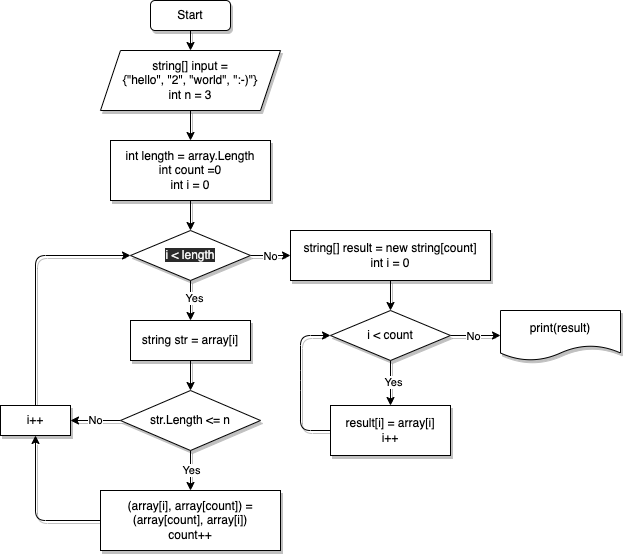

The diagram above was exported from draw.io. Its source (the exported page's mxGraphModel, read from the mxfile embedded in the PNG):
<mxGraphModel dx="679" dy="162" grid="1" gridSize="10" guides="1" tooltips="1" connect="1" arrows="1" fold="1" page="1" pageScale="1" pageWidth="827" pageHeight="1169" math="0" shadow="0">
  <root>
    <mxCell id="0" />
    <mxCell id="1" parent="0" />
    <mxCell id="2" style="edgeStyle=none;html=1;exitX=0.5;exitY=1;exitDx=0;exitDy=0;entryX=0.5;entryY=0;entryDx=0;entryDy=0;shadow=1;" edge="1" parent="1" source="3" target="5">
      <mxGeometry relative="1" as="geometry">
        <mxPoint x="220" y="80" as="targetPoint" />
      </mxGeometry>
    </mxCell>
    <mxCell id="3" value="Start" style="rounded=1;whiteSpace=wrap;html=1;shadow=1;" vertex="1" parent="1">
      <mxGeometry x="180" y="30" width="80" height="30" as="geometry" />
    </mxCell>
    <mxCell id="4" style="edgeStyle=none;html=1;entryX=0.5;entryY=0;entryDx=0;entryDy=0;shadow=1;" edge="1" parent="1" source="5" target="7">
      <mxGeometry relative="1" as="geometry">
        <mxPoint x="220" y="170" as="targetPoint" />
      </mxGeometry>
    </mxCell>
    <mxCell id="5" value="&lt;span&gt;string[] input =&lt;/span&gt;&lt;br&gt;&lt;span&gt;{&quot;hello&quot;, &quot;2&quot;, &quot;world&quot;, &quot;:-)&quot;}&lt;/span&gt;&lt;br&gt;&lt;span&gt;int n = 3&lt;/span&gt;" style="shape=parallelogram;perimeter=parallelogramPerimeter;whiteSpace=wrap;html=1;fixedSize=1;shadow=1;" vertex="1" parent="1">
      <mxGeometry x="130" y="80" width="180" height="60" as="geometry" />
    </mxCell>
    <mxCell id="6" value="" style="edgeStyle=none;html=1;shadow=1;" edge="1" parent="1" source="7" target="12">
      <mxGeometry relative="1" as="geometry" />
    </mxCell>
    <mxCell id="7" value="&lt;span&gt;int length = array.Length&lt;/span&gt;&lt;br&gt;&lt;span&gt;int count =0&lt;/span&gt;&lt;br&gt;&lt;span&gt;int i = 0&lt;/span&gt;" style="rounded=0;whiteSpace=wrap;html=1;shadow=1;" vertex="1" parent="1">
      <mxGeometry x="140" y="170" width="160" height="60" as="geometry" />
    </mxCell>
    <mxCell id="8" value="" style="edgeStyle=none;html=1;shadow=1;" edge="1" parent="1" source="12" target="14">
      <mxGeometry relative="1" as="geometry" />
    </mxCell>
    <mxCell id="9" value="Yes" style="edgeLabel;html=1;align=center;verticalAlign=middle;resizable=0;points=[];shadow=1;" vertex="1" connectable="0" parent="8">
      <mxGeometry x="-0.1415" y="3" relative="1" as="geometry">
        <mxPoint as="offset" />
      </mxGeometry>
    </mxCell>
    <mxCell id="10" value="" style="edgeStyle=none;html=1;shadow=1;" edge="1" parent="1" source="12" target="24">
      <mxGeometry relative="1" as="geometry" />
    </mxCell>
    <mxCell id="11" value="No" style="edgeLabel;html=1;align=center;verticalAlign=middle;resizable=0;points=[];shadow=1;" vertex="1" connectable="0" parent="10">
      <mxGeometry x="-0.0667" relative="1" as="geometry">
        <mxPoint as="offset" />
      </mxGeometry>
    </mxCell>
    <mxCell id="12" value="&lt;meta charset=&quot;utf-8&quot;&gt;&lt;span style=&quot;color: rgb(240, 240, 240); font-family: helvetica; font-size: 12px; font-style: normal; font-weight: 400; letter-spacing: normal; text-align: center; text-indent: 0px; text-transform: none; word-spacing: 0px; background-color: rgb(42, 42, 42); display: inline; float: none;&quot;&gt;i &amp;lt; length&lt;/span&gt;" style="rhombus;whiteSpace=wrap;html=1;rounded=0;shadow=1;" vertex="1" parent="1">
      <mxGeometry x="160" y="260" width="120" height="50" as="geometry" />
    </mxCell>
    <mxCell id="13" value="" style="edgeStyle=none;html=1;shadow=1;" edge="1" parent="1" source="14" target="18">
      <mxGeometry relative="1" as="geometry" />
    </mxCell>
    <mxCell id="14" value="&lt;span&gt;string str = array[i]&lt;/span&gt;" style="whiteSpace=wrap;html=1;rounded=0;shadow=1;" vertex="1" parent="1">
      <mxGeometry x="160" y="350" width="120" height="40" as="geometry" />
    </mxCell>
    <mxCell id="15" value="No" style="edgeStyle=none;html=1;shadow=1;" edge="1" parent="1" source="18" target="20">
      <mxGeometry relative="1" as="geometry" />
    </mxCell>
    <mxCell id="16" value="" style="edgeStyle=none;html=1;shadow=1;" edge="1" parent="1" source="18" target="22">
      <mxGeometry relative="1" as="geometry" />
    </mxCell>
    <mxCell id="17" value="Yes" style="edgeLabel;html=1;align=center;verticalAlign=middle;resizable=0;points=[];shadow=1;" vertex="1" connectable="0" parent="16">
      <mxGeometry x="-0.0332" relative="1" as="geometry">
        <mxPoint as="offset" />
      </mxGeometry>
    </mxCell>
    <mxCell id="18" value="&lt;span&gt;str.Length &amp;lt;= n&lt;/span&gt;" style="rhombus;whiteSpace=wrap;html=1;rounded=0;shadow=1;" vertex="1" parent="1">
      <mxGeometry x="150" y="420" width="140" height="60" as="geometry" />
    </mxCell>
    <mxCell id="19" style="edgeStyle=none;html=1;entryX=0;entryY=0.5;entryDx=0;entryDy=0;shadow=1;" edge="1" parent="1" source="20" target="12">
      <mxGeometry relative="1" as="geometry">
        <Array as="points">
          <mxPoint x="65" y="285" />
        </Array>
      </mxGeometry>
    </mxCell>
    <mxCell id="20" value="i++" style="whiteSpace=wrap;html=1;rounded=0;shadow=1;" vertex="1" parent="1">
      <mxGeometry x="30" y="435" width="70" height="30" as="geometry" />
    </mxCell>
    <mxCell id="21" style="edgeStyle=none;html=1;exitX=0;exitY=0.5;exitDx=0;exitDy=0;entryX=0.5;entryY=1;entryDx=0;entryDy=0;shadow=1;" edge="1" parent="1" source="22" target="20">
      <mxGeometry relative="1" as="geometry">
        <Array as="points">
          <mxPoint x="65" y="550" />
        </Array>
      </mxGeometry>
    </mxCell>
    <mxCell id="22" value="&lt;span&gt;(array[i], array[count]) = (array[count], array[i])&lt;/span&gt;&lt;br&gt;&lt;span&gt;count++&lt;/span&gt;" style="whiteSpace=wrap;html=1;rounded=0;shadow=1;" vertex="1" parent="1">
      <mxGeometry x="130" y="520" width="180" height="60" as="geometry" />
    </mxCell>
    <mxCell id="23" value="" style="edgeStyle=none;html=1;shadow=1;" edge="1" parent="1" source="24" target="29">
      <mxGeometry relative="1" as="geometry" />
    </mxCell>
    <mxCell id="24" value="&lt;span&gt;string[] result = new string[count]&lt;/span&gt;&lt;br&gt;&lt;span&gt;int i = 0&lt;/span&gt;" style="whiteSpace=wrap;html=1;rounded=0;shadow=1;" vertex="1" parent="1">
      <mxGeometry x="320" y="260" width="200" height="50" as="geometry" />
    </mxCell>
    <mxCell id="25" value="" style="edgeStyle=none;html=1;shadow=1;" edge="1" parent="1" source="29" target="31">
      <mxGeometry relative="1" as="geometry" />
    </mxCell>
    <mxCell id="26" value="Yes" style="edgeLabel;html=1;align=center;verticalAlign=middle;resizable=0;points=[];shadow=1;" vertex="1" connectable="0" parent="25">
      <mxGeometry x="-0.0554" y="2" relative="1" as="geometry">
        <mxPoint as="offset" />
      </mxGeometry>
    </mxCell>
    <mxCell id="27" style="edgeStyle=none;html=1;exitX=1;exitY=0.5;exitDx=0;exitDy=0;entryX=0;entryY=0.5;entryDx=0;entryDy=0;shadow=1;" edge="1" parent="1" source="29" target="32">
      <mxGeometry relative="1" as="geometry">
        <mxPoint x="520" y="365" as="targetPoint" />
      </mxGeometry>
    </mxCell>
    <mxCell id="28" value="No" style="edgeLabel;html=1;align=center;verticalAlign=middle;resizable=0;points=[];shadow=1;" vertex="1" connectable="0" parent="27">
      <mxGeometry x="-0.1333" relative="1" as="geometry">
        <mxPoint as="offset" />
      </mxGeometry>
    </mxCell>
    <mxCell id="29" value="&lt;span&gt;i &amp;lt; count&lt;/span&gt;" style="rhombus;whiteSpace=wrap;html=1;rounded=0;shadow=1;" vertex="1" parent="1">
      <mxGeometry x="360" y="340" width="120" height="50" as="geometry" />
    </mxCell>
    <mxCell id="30" style="edgeStyle=none;html=1;entryX=0;entryY=0.5;entryDx=0;entryDy=0;exitX=0;exitY=0.5;exitDx=0;exitDy=0;shadow=1;" edge="1" parent="1" source="31" target="29">
      <mxGeometry relative="1" as="geometry">
        <Array as="points">
          <mxPoint x="330" y="460" />
          <mxPoint x="330" y="410" />
          <mxPoint x="330" y="365" />
        </Array>
      </mxGeometry>
    </mxCell>
    <mxCell id="31" value="&lt;span&gt;result[i] = array[i]&lt;/span&gt;&lt;br&gt;&lt;span&gt;i++&lt;/span&gt;" style="whiteSpace=wrap;html=1;rounded=0;shadow=1;" vertex="1" parent="1">
      <mxGeometry x="360" y="435" width="120" height="50" as="geometry" />
    </mxCell>
    <mxCell id="32" value="&lt;span&gt;print(result)&lt;/span&gt;" style="shape=document;whiteSpace=wrap;html=1;boundedLbl=1;shadow=1;" vertex="1" parent="1">
      <mxGeometry x="530" y="340" width="120" height="50" as="geometry" />
    </mxCell>
  </root>
</mxGraphModel>